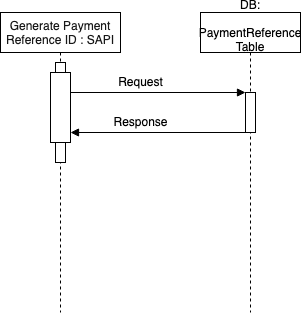

The diagram above was exported from draw.io. Its source (the exported page's mxGraphModel, read from the mxfile embedded in the PNG):
<mxGraphModel dx="1186" dy="801" grid="1" gridSize="10" guides="1" tooltips="1" connect="1" arrows="1" fold="1" page="1" pageScale="1" pageWidth="850" pageHeight="1100" math="0" shadow="0">
  <root>
    <mxCell id="0" />
    <mxCell id="1" parent="0" />
    <mxCell id="nmI2r1ye8CuBo-YLP50d-1" value="Generate Payment &#10;Reference ID : SAPI" style="shape=umlLifeline;perimeter=lifelinePerimeter;container=1;collapsible=0;recursiveResize=0;rounded=0;shadow=0;strokeWidth=1;textOpacity=90;spacing=0;" vertex="1" parent="1">
      <mxGeometry x="100" y="80" width="120" height="300" as="geometry" />
    </mxCell>
    <mxCell id="nmI2r1ye8CuBo-YLP50d-2" value="" style="points=[];perimeter=orthogonalPerimeter;rounded=0;shadow=0;strokeWidth=1;" vertex="1" parent="nmI2r1ye8CuBo-YLP50d-1">
      <mxGeometry x="90" y="120" as="geometry" />
    </mxCell>
    <mxCell id="nmI2r1ye8CuBo-YLP50d-3" value="" style="points=[];perimeter=orthogonalPerimeter;rounded=0;shadow=0;strokeWidth=1;" vertex="1" parent="nmI2r1ye8CuBo-YLP50d-1">
      <mxGeometry x="55" y="50" width="10" height="100" as="geometry" />
    </mxCell>
    <mxCell id="nmI2r1ye8CuBo-YLP50d-4" value="" style="points=[];perimeter=orthogonalPerimeter;rounded=0;shadow=0;strokeWidth=1;" vertex="1" parent="nmI2r1ye8CuBo-YLP50d-1">
      <mxGeometry x="50" y="60" width="20" height="70" as="geometry" />
    </mxCell>
    <mxCell id="nmI2r1ye8CuBo-YLP50d-5" value="DB: &#10;&#10;PaymentReference&#10;Table&#10;" style="shape=umlLifeline;perimeter=lifelinePerimeter;container=1;collapsible=0;recursiveResize=0;rounded=0;shadow=0;strokeWidth=1;" vertex="1" parent="1">
      <mxGeometry x="300" y="80" width="100" height="300" as="geometry" />
    </mxCell>
    <mxCell id="nmI2r1ye8CuBo-YLP50d-6" value="" style="points=[];perimeter=orthogonalPerimeter;rounded=0;shadow=0;strokeWidth=1;" vertex="1" parent="nmI2r1ye8CuBo-YLP50d-5">
      <mxGeometry x="45" y="80" width="10" height="40" as="geometry" />
    </mxCell>
    <mxCell id="nmI2r1ye8CuBo-YLP50d-8" value="" style="verticalAlign=bottom;endArrow=block;entryX=0;entryY=0;shadow=0;strokeWidth=1;" edge="1" parent="1" target="nmI2r1ye8CuBo-YLP50d-6">
      <mxGeometry relative="1" as="geometry">
        <mxPoint x="170" y="160" as="sourcePoint" />
      </mxGeometry>
    </mxCell>
    <mxCell id="nmI2r1ye8CuBo-YLP50d-9" value="" style="verticalAlign=bottom;endArrow=block;shadow=0;strokeWidth=1;" edge="1" parent="1" source="nmI2r1ye8CuBo-YLP50d-6">
      <mxGeometry relative="1" as="geometry">
        <mxPoint x="240" y="200" as="sourcePoint" />
        <mxPoint x="170" y="200" as="targetPoint" />
      </mxGeometry>
    </mxCell>
    <mxCell id="nmI2r1ye8CuBo-YLP50d-10" value="Request" style="text;html=1;align=center;verticalAlign=middle;resizable=0;points=[];autosize=1;" vertex="1" parent="1">
      <mxGeometry x="210" y="140" width="60" height="20" as="geometry" />
    </mxCell>
    <mxCell id="nmI2r1ye8CuBo-YLP50d-11" value="Response" style="text;html=1;align=center;verticalAlign=middle;resizable=0;points=[];autosize=1;" vertex="1" parent="1">
      <mxGeometry x="205" y="180" width="70" height="20" as="geometry" />
    </mxCell>
  </root>
</mxGraphModel>